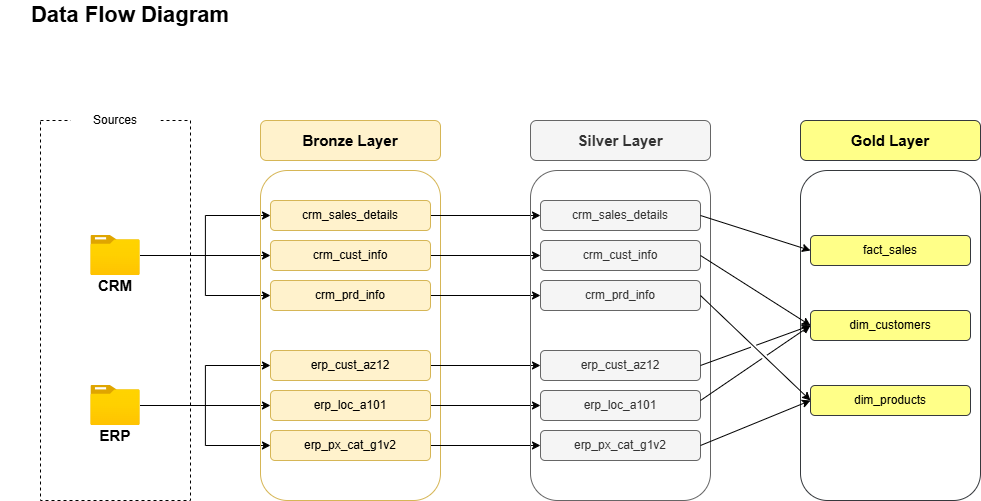

The diagram above was exported from draw.io. Its source (the exported page's mxGraphModel, read from the mxfile embedded in the PNG):
<mxGraphModel dx="1042" dy="626" grid="1" gridSize="10" guides="1" tooltips="1" connect="1" arrows="1" fold="1" page="1" pageScale="1" pageWidth="1100" pageHeight="850" math="0" shadow="0">
  <root>
    <mxCell id="0" />
    <mxCell id="1" parent="0" />
    <mxCell id="68zbSNvsh6HzJMFg0lJ1-3" parent="1" style="text;html=1;whiteSpace=wrap;strokeColor=none;fillColor=none;align=center;verticalAlign=middle;rounded=0;" value="&lt;font style=&quot;font-size: 22px;&quot;&gt;&lt;b&gt;Data Flow Diagram&lt;/b&gt;&lt;/font&gt;" vertex="1">
      <mxGeometry height="30" width="260" x="40" y="40" as="geometry" />
    </mxCell>
    <mxCell id="68zbSNvsh6HzJMFg0lJ1-4" parent="1" style="rounded=0;whiteSpace=wrap;html=1;fillColor=none;dashed=1;" value="" vertex="1">
      <mxGeometry height="380" width="150" x="80" y="160" as="geometry" />
    </mxCell>
    <mxCell id="68zbSNvsh6HzJMFg0lJ1-5" parent="1" style="rounded=0;whiteSpace=wrap;html=1;strokeColor=none;" value="Sources" vertex="1">
      <mxGeometry height="40" width="90" x="110" y="140" as="geometry" />
    </mxCell>
    <mxCell id="68zbSNvsh6HzJMFg0lJ1-25" edge="1" parent="1" source="68zbSNvsh6HzJMFg0lJ1-6" style="edgeStyle=orthogonalEdgeStyle;rounded=0;orthogonalLoop=1;jettySize=auto;html=1;" target="68zbSNvsh6HzJMFg0lJ1-15" value="">
      <mxGeometry relative="1" as="geometry">
        <mxPoint x="244.29500000000007" y="290" as="targetPoint" />
      </mxGeometry>
    </mxCell>
    <mxCell id="68zbSNvsh6HzJMFg0lJ1-26" edge="1" parent="1" source="68zbSNvsh6HzJMFg0lJ1-6" style="edgeStyle=orthogonalEdgeStyle;rounded=0;orthogonalLoop=1;jettySize=auto;html=1;entryX=0;entryY=0.5;entryDx=0;entryDy=0;" target="68zbSNvsh6HzJMFg0lJ1-14">
      <mxGeometry relative="1" as="geometry" />
    </mxCell>
    <mxCell id="68zbSNvsh6HzJMFg0lJ1-27" edge="1" parent="1" source="68zbSNvsh6HzJMFg0lJ1-6" style="edgeStyle=orthogonalEdgeStyle;rounded=0;orthogonalLoop=1;jettySize=auto;html=1;entryX=0;entryY=0.5;entryDx=0;entryDy=0;" target="68zbSNvsh6HzJMFg0lJ1-16">
      <mxGeometry relative="1" as="geometry" />
    </mxCell>
    <mxCell id="68zbSNvsh6HzJMFg0lJ1-6" parent="1" style="image;aspect=fixed;html=1;points=[];align=center;fontSize=12;image=img/lib/azure2/general/Folder_Blank.svg;" value="" vertex="1">
      <mxGeometry height="40" width="49.29" x="130.36" y="275" as="geometry" />
    </mxCell>
    <mxCell id="68zbSNvsh6HzJMFg0lJ1-7" parent="1" style="text;html=1;whiteSpace=wrap;strokeColor=none;fillColor=none;align=center;verticalAlign=middle;rounded=0;" value="&lt;font style=&quot;font-size: 15px;&quot;&gt;&lt;b&gt;CRM&lt;/b&gt;&lt;/font&gt;" vertex="1">
      <mxGeometry height="30" width="60" x="125" y="310" as="geometry" />
    </mxCell>
    <mxCell id="68zbSNvsh6HzJMFg0lJ1-32" edge="1" parent="1" source="68zbSNvsh6HzJMFg0lJ1-10" style="edgeStyle=orthogonalEdgeStyle;rounded=0;orthogonalLoop=1;jettySize=auto;html=1;entryX=0;entryY=0.5;entryDx=0;entryDy=0;" target="68zbSNvsh6HzJMFg0lJ1-29" value="">
      <mxGeometry relative="1" as="geometry">
        <mxPoint x="244.29500000000007" y="450" as="targetPoint" />
      </mxGeometry>
    </mxCell>
    <mxCell id="68zbSNvsh6HzJMFg0lJ1-35" edge="1" parent="1" source="68zbSNvsh6HzJMFg0lJ1-10" style="edgeStyle=orthogonalEdgeStyle;rounded=0;orthogonalLoop=1;jettySize=auto;html=1;entryX=0;entryY=0.5;entryDx=0;entryDy=0;" target="68zbSNvsh6HzJMFg0lJ1-28">
      <mxGeometry relative="1" as="geometry" />
    </mxCell>
    <mxCell id="68zbSNvsh6HzJMFg0lJ1-36" edge="1" parent="1" source="68zbSNvsh6HzJMFg0lJ1-10" style="edgeStyle=orthogonalEdgeStyle;rounded=0;orthogonalLoop=1;jettySize=auto;html=1;entryX=0;entryY=0.5;entryDx=0;entryDy=0;" target="68zbSNvsh6HzJMFg0lJ1-30">
      <mxGeometry relative="1" as="geometry" />
    </mxCell>
    <mxCell id="68zbSNvsh6HzJMFg0lJ1-10" parent="1" style="image;aspect=fixed;html=1;points=[];align=center;fontSize=12;image=img/lib/azure2/general/Folder_Blank.svg;" value="" vertex="1">
      <mxGeometry height="40" width="49.29" x="130.36" y="425" as="geometry" />
    </mxCell>
    <mxCell id="68zbSNvsh6HzJMFg0lJ1-11" parent="1" style="text;html=1;whiteSpace=wrap;strokeColor=none;fillColor=none;align=center;verticalAlign=middle;rounded=0;" value="&lt;font style=&quot;font-size: 15px;&quot;&gt;&lt;b&gt;ERP&lt;/b&gt;&lt;/font&gt;" vertex="1">
      <mxGeometry height="30" width="60" x="125" y="460" as="geometry" />
    </mxCell>
    <mxCell id="68zbSNvsh6HzJMFg0lJ1-12" parent="1" style="rounded=1;whiteSpace=wrap;html=1;fillColor=#fff2cc;strokeColor=#d6b656;" value="&lt;b&gt;&lt;font style=&quot;font-size: 15px;&quot;&gt;Bronze Layer&lt;/font&gt;&lt;/b&gt;" vertex="1">
      <mxGeometry height="40" width="180" x="300" y="160" as="geometry" />
    </mxCell>
    <mxCell id="68zbSNvsh6HzJMFg0lJ1-13" parent="1" style="rounded=1;whiteSpace=wrap;html=1;fillColor=none;strokeColor=#d6b656;" value="" vertex="1">
      <mxGeometry height="330" width="180" x="300" y="210" as="geometry" />
    </mxCell>
    <mxCell id="D2l_81Y-mEaJoZWKJ_hm-9" edge="1" parent="1" source="68zbSNvsh6HzJMFg0lJ1-14" style="edgeStyle=orthogonalEdgeStyle;rounded=0;orthogonalLoop=1;jettySize=auto;html=1;entryX=0;entryY=0.5;entryDx=0;entryDy=0;" target="D2l_81Y-mEaJoZWKJ_hm-3">
      <mxGeometry relative="1" as="geometry" />
    </mxCell>
    <mxCell id="68zbSNvsh6HzJMFg0lJ1-14" parent="1" style="rounded=1;whiteSpace=wrap;html=1;fillColor=#fff2cc;strokeColor=#d6b656;" value="&lt;font&gt;crm_sales_details&lt;/font&gt;" vertex="1">
      <mxGeometry height="30" width="160" x="310" y="240" as="geometry" />
    </mxCell>
    <mxCell id="D2l_81Y-mEaJoZWKJ_hm-10" edge="1" parent="1" source="68zbSNvsh6HzJMFg0lJ1-15" style="edgeStyle=orthogonalEdgeStyle;rounded=0;orthogonalLoop=1;jettySize=auto;html=1;entryX=0;entryY=0.5;entryDx=0;entryDy=0;" target="D2l_81Y-mEaJoZWKJ_hm-4">
      <mxGeometry relative="1" as="geometry" />
    </mxCell>
    <mxCell id="68zbSNvsh6HzJMFg0lJ1-15" parent="1" style="rounded=1;whiteSpace=wrap;html=1;fillColor=#fff2cc;strokeColor=#d6b656;" value="&lt;font&gt;crm_cust_info&lt;/font&gt;" vertex="1">
      <mxGeometry height="30" width="160" x="310" y="280" as="geometry" />
    </mxCell>
    <mxCell id="D2l_81Y-mEaJoZWKJ_hm-11" edge="1" parent="1" source="68zbSNvsh6HzJMFg0lJ1-16" style="edgeStyle=orthogonalEdgeStyle;rounded=0;orthogonalLoop=1;jettySize=auto;html=1;entryX=0;entryY=0.5;entryDx=0;entryDy=0;" target="D2l_81Y-mEaJoZWKJ_hm-5">
      <mxGeometry relative="1" as="geometry" />
    </mxCell>
    <mxCell id="68zbSNvsh6HzJMFg0lJ1-16" parent="1" style="rounded=1;whiteSpace=wrap;html=1;fillColor=#fff2cc;strokeColor=#d6b656;" value="crm_prd_info" vertex="1">
      <mxGeometry height="30" width="160" x="310" y="320" as="geometry" />
    </mxCell>
    <mxCell id="D2l_81Y-mEaJoZWKJ_hm-12" edge="1" parent="1" source="68zbSNvsh6HzJMFg0lJ1-28" style="edgeStyle=orthogonalEdgeStyle;rounded=0;orthogonalLoop=1;jettySize=auto;html=1;" target="D2l_81Y-mEaJoZWKJ_hm-6">
      <mxGeometry relative="1" as="geometry" />
    </mxCell>
    <mxCell id="68zbSNvsh6HzJMFg0lJ1-28" parent="1" style="rounded=1;whiteSpace=wrap;html=1;fillColor=#fff2cc;strokeColor=#d6b656;" value="&lt;font&gt;erp_cust_az12&lt;/font&gt;" vertex="1">
      <mxGeometry height="30" width="160" x="310" y="390" as="geometry" />
    </mxCell>
    <mxCell id="D2l_81Y-mEaJoZWKJ_hm-13" edge="1" parent="1" source="68zbSNvsh6HzJMFg0lJ1-29" style="edgeStyle=orthogonalEdgeStyle;rounded=0;orthogonalLoop=1;jettySize=auto;html=1;entryX=0;entryY=0.5;entryDx=0;entryDy=0;" target="D2l_81Y-mEaJoZWKJ_hm-7">
      <mxGeometry relative="1" as="geometry" />
    </mxCell>
    <mxCell id="68zbSNvsh6HzJMFg0lJ1-29" parent="1" style="rounded=1;whiteSpace=wrap;html=1;fillColor=#fff2cc;strokeColor=#d6b656;" value="&lt;font&gt;erp_loc_a101&lt;/font&gt;" vertex="1">
      <mxGeometry height="30" width="160" x="310" y="430" as="geometry" />
    </mxCell>
    <mxCell id="D2l_81Y-mEaJoZWKJ_hm-14" edge="1" parent="1" source="68zbSNvsh6HzJMFg0lJ1-30" style="edgeStyle=orthogonalEdgeStyle;rounded=0;orthogonalLoop=1;jettySize=auto;html=1;entryX=0;entryY=0.5;entryDx=0;entryDy=0;" target="D2l_81Y-mEaJoZWKJ_hm-8">
      <mxGeometry relative="1" as="geometry" />
    </mxCell>
    <mxCell id="68zbSNvsh6HzJMFg0lJ1-30" parent="1" style="rounded=1;whiteSpace=wrap;html=1;fillColor=#fff2cc;strokeColor=#d6b656;" value="erp_px_cat_g1v2" vertex="1">
      <mxGeometry height="30" width="160" x="310" y="470" as="geometry" />
    </mxCell>
    <mxCell id="D2l_81Y-mEaJoZWKJ_hm-1" parent="1" style="rounded=1;whiteSpace=wrap;html=1;fillColor=#f5f5f5;strokeColor=#666666;fontColor=#333333;" value="&lt;b&gt;&lt;font style=&quot;font-size: 15px;&quot;&gt;Silver Layer&lt;/font&gt;&lt;/b&gt;" vertex="1">
      <mxGeometry height="40" width="180" x="570" y="160" as="geometry" />
    </mxCell>
    <mxCell id="D2l_81Y-mEaJoZWKJ_hm-2" parent="1" style="rounded=1;whiteSpace=wrap;html=1;fillColor=none;strokeColor=#666666;fontColor=#333333;" value="" vertex="1">
      <mxGeometry height="330" width="180" x="570" y="210" as="geometry" />
    </mxCell>
    <mxCell id="D2l_81Y-mEaJoZWKJ_hm-3" parent="1" style="rounded=1;whiteSpace=wrap;html=1;fillColor=#f5f5f5;strokeColor=#666666;fontColor=#333333;" value="&lt;font&gt;crm_sales_details&lt;/font&gt;" vertex="1">
      <mxGeometry height="30" width="160" x="580" y="240" as="geometry" />
    </mxCell>
    <mxCell id="D2l_81Y-mEaJoZWKJ_hm-4" parent="1" style="rounded=1;whiteSpace=wrap;html=1;fillColor=#f5f5f5;strokeColor=#666666;fontColor=#333333;" value="&lt;font&gt;crm_cust_info&lt;/font&gt;" vertex="1">
      <mxGeometry height="30" width="160" x="580" y="280" as="geometry" />
    </mxCell>
    <mxCell id="D2l_81Y-mEaJoZWKJ_hm-5" parent="1" style="rounded=1;whiteSpace=wrap;html=1;fillColor=#f5f5f5;strokeColor=#666666;fontColor=#333333;" value="crm_prd_info" vertex="1">
      <mxGeometry height="30" width="160" x="580" y="320" as="geometry" />
    </mxCell>
    <mxCell id="D2l_81Y-mEaJoZWKJ_hm-6" parent="1" style="rounded=1;whiteSpace=wrap;html=1;fillColor=#f5f5f5;strokeColor=#666666;fontColor=#333333;" value="&lt;font&gt;erp_cust_az12&lt;/font&gt;" vertex="1">
      <mxGeometry height="30" width="160" x="580" y="390" as="geometry" />
    </mxCell>
    <mxCell id="D2l_81Y-mEaJoZWKJ_hm-7" parent="1" style="rounded=1;whiteSpace=wrap;html=1;fillColor=#f5f5f5;strokeColor=#666666;fontColor=#333333;" value="&lt;font&gt;erp_loc_a101&lt;/font&gt;" vertex="1">
      <mxGeometry height="30" width="160" x="580" y="430" as="geometry" />
    </mxCell>
    <mxCell id="D2l_81Y-mEaJoZWKJ_hm-8" parent="1" style="rounded=1;whiteSpace=wrap;html=1;fillColor=#f5f5f5;strokeColor=#666666;fontColor=#333333;" value="erp_px_cat_g1v2" vertex="1">
      <mxGeometry height="30" width="160" x="580" y="470" as="geometry" />
    </mxCell>
    <mxCell id="kx4ZuCXiRHSe2s3qlAQ4-1" parent="1" style="rounded=1;whiteSpace=wrap;html=1;fillColor=#ffff88;strokeColor=#36393d;" value="&lt;b&gt;&lt;font style=&quot;font-size: 15px;&quot;&gt;Gold Layer&lt;/font&gt;&lt;/b&gt;" vertex="1">
      <mxGeometry height="40" width="180" x="840" y="160" as="geometry" />
    </mxCell>
    <mxCell id="kx4ZuCXiRHSe2s3qlAQ4-2" parent="1" style="rounded=1;whiteSpace=wrap;html=1;fillColor=none;strokeColor=#36393d;" value="" vertex="1">
      <mxGeometry height="330" width="180" x="840" y="210" as="geometry" />
    </mxCell>
    <mxCell id="kx4ZuCXiRHSe2s3qlAQ4-3" parent="1" style="rounded=1;whiteSpace=wrap;html=1;fillColor=#ffff88;strokeColor=#36393d;" value="&lt;font&gt;fact_sales&lt;/font&gt;" vertex="1">
      <mxGeometry height="30" width="160" x="850" y="275" as="geometry" />
    </mxCell>
    <mxCell id="kx4ZuCXiRHSe2s3qlAQ4-4" parent="1" style="rounded=1;whiteSpace=wrap;html=1;fillColor=#ffff88;strokeColor=#36393d;" value="&lt;font&gt;dim_customers&lt;/font&gt;" vertex="1">
      <mxGeometry height="30" width="160" x="850" y="350" as="geometry" />
    </mxCell>
    <mxCell id="kx4ZuCXiRHSe2s3qlAQ4-5" parent="1" style="rounded=1;whiteSpace=wrap;html=1;fillColor=#ffff88;strokeColor=#36393d;" value="dim_products" vertex="1">
      <mxGeometry height="30" width="160" x="850" y="425" as="geometry" />
    </mxCell>
    <mxCell id="kx4ZuCXiRHSe2s3qlAQ4-15" edge="1" parent="1" source="D2l_81Y-mEaJoZWKJ_hm-3" style="endArrow=classic;html=1;rounded=0;exitX=1;exitY=0.5;exitDx=0;exitDy=0;entryX=0;entryY=0.5;entryDx=0;entryDy=0;" target="kx4ZuCXiRHSe2s3qlAQ4-3" value="">
      <mxGeometry height="50" relative="1" width="50" as="geometry">
        <mxPoint x="690" y="430" as="sourcePoint" />
        <mxPoint x="740" y="380" as="targetPoint" />
      </mxGeometry>
    </mxCell>
    <mxCell id="kx4ZuCXiRHSe2s3qlAQ4-16" edge="1" parent="1" source="D2l_81Y-mEaJoZWKJ_hm-4" style="endArrow=classic;html=1;rounded=0;exitX=1;exitY=0.5;exitDx=0;exitDy=0;entryX=0;entryY=0.5;entryDx=0;entryDy=0;jumpStyle=gap;" target="kx4ZuCXiRHSe2s3qlAQ4-4" value="">
      <mxGeometry height="50" relative="1" width="50" as="geometry">
        <mxPoint x="750" y="265" as="sourcePoint" />
        <mxPoint x="860" y="300" as="targetPoint" />
      </mxGeometry>
    </mxCell>
    <mxCell id="kx4ZuCXiRHSe2s3qlAQ4-18" edge="1" parent="1" source="D2l_81Y-mEaJoZWKJ_hm-5" style="endArrow=classic;html=1;rounded=0;exitX=1;exitY=0.5;exitDx=0;exitDy=0;entryX=0;entryY=0.5;entryDx=0;entryDy=0;jumpStyle=gap;" target="kx4ZuCXiRHSe2s3qlAQ4-5" value="">
      <mxGeometry height="50" relative="1" width="50" as="geometry">
        <mxPoint x="750" y="305" as="sourcePoint" />
        <mxPoint x="860" y="375" as="targetPoint" />
      </mxGeometry>
    </mxCell>
    <mxCell id="kx4ZuCXiRHSe2s3qlAQ4-19" edge="1" parent="1" source="D2l_81Y-mEaJoZWKJ_hm-8" style="endArrow=classic;html=1;rounded=0;exitX=1;exitY=0.5;exitDx=0;exitDy=0;entryX=0;entryY=0.5;entryDx=0;entryDy=0;jumpStyle=gap;" target="kx4ZuCXiRHSe2s3qlAQ4-5" value="">
      <mxGeometry height="50" relative="1" width="50" as="geometry">
        <mxPoint x="760" y="490" as="sourcePoint" />
        <mxPoint x="870" y="595" as="targetPoint" />
      </mxGeometry>
    </mxCell>
    <mxCell id="kx4ZuCXiRHSe2s3qlAQ4-20" edge="1" parent="1" style="endArrow=classic;html=1;rounded=0;exitX=1;exitY=0.5;exitDx=0;exitDy=0;entryX=0;entryY=0.5;entryDx=0;entryDy=0;jumpStyle=gap;" target="kx4ZuCXiRHSe2s3qlAQ4-4" value="">
      <mxGeometry height="50" relative="1" width="50" as="geometry">
        <mxPoint x="740" y="440" as="sourcePoint" />
        <mxPoint x="850" y="545" as="targetPoint" />
      </mxGeometry>
    </mxCell>
    <mxCell id="kx4ZuCXiRHSe2s3qlAQ4-21" edge="1" parent="1" source="D2l_81Y-mEaJoZWKJ_hm-6" style="endArrow=classic;html=1;rounded=0;exitX=1;exitY=0.5;exitDx=0;exitDy=0;entryX=0;entryY=0.5;entryDx=0;entryDy=0;jumpStyle=gap;" target="kx4ZuCXiRHSe2s3qlAQ4-4" value="">
      <mxGeometry height="50" relative="1" width="50" as="geometry">
        <mxPoint x="770" y="365" as="sourcePoint" />
        <mxPoint x="880" y="470" as="targetPoint" />
      </mxGeometry>
    </mxCell>
  </root>
</mxGraphModel>